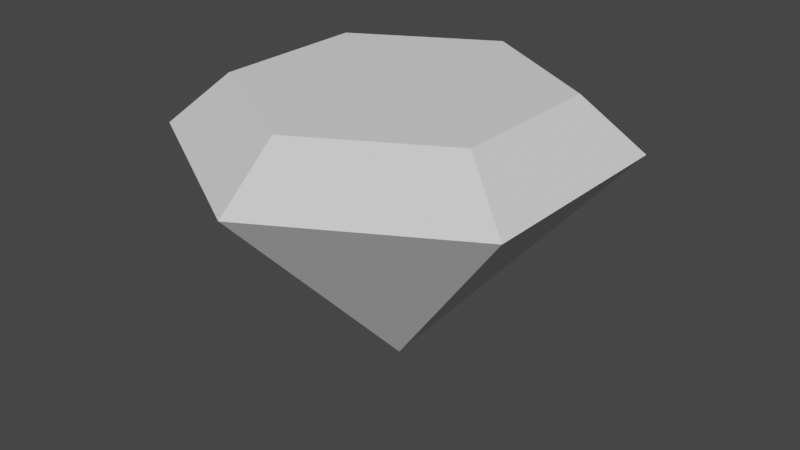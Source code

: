 # Source: Gem.blend  (saved by Blender 2.90.8; exported with 4.5.12 LTS)
import bpy
from mathutils import Matrix  # noqa: F401  (used for matrix-valued properties, if any)

bpy.ops.wm.read_factory_settings(use_empty=True)
scene = bpy.context.scene
scene.name = 'Scene'

# ---- collections
col_collection = bpy.data.collections.new('Collection'); scene.collection.children.link(col_collection)

# ---- world
world_world = bpy.data.worlds.new('World'); scene.world = world_world
world_world.use_nodes = True; world_world.node_tree.nodes.clear()
_N = world_world.node_tree.nodes; _L = world_world.node_tree.links
n0 = _N.new('ShaderNodeOutputWorld'); n0.name = 'World Output'; n0.location = (300, 300)
n1 = _N.new('ShaderNodeBackground'); n1.name = 'Background'; n1.location = (10, 300)
n1.inputs[0].default_value = (0.05088, 0.05088, 0.05088, 1.0)
_L.new(n1.outputs[0], n0.inputs[0])
n0.is_active_output = True
world_world.color = (0.05088, 0.05088, 0.05088)
world_world.use_sun_shadow = False
world_world.sun_shadow_jitter_overblur = 0.0

# ---- meshes
me_cone = bpy.data.meshes.new('Cone')
me_cone.from_pydata([(0.0, -0.002269, -0.541), (4.47e-08, -0.6049, 0.5521), (0.0, -0.8424, 0.35), (0.5259, -0.3013, 0.5511), (0.7309, -0.4204, 0.3486), (0.5259, 0.3059, 0.5489), (0.7309, 0.4235, 0.3456), (-4.47e-08, 0.6095, 0.5479), (-7.378e-08, 0.8455, 0.3441), (-0.5259, 0.3059, 0.5489), (-0.7309, 0.4235, 0.3456), (-0.5259, -0.3013, 0.5511), (-0.7309, -0.4204, 0.3486)], [], [(12, 0, 2), (6, 0, 8), (8, 0, 10), (10, 0, 12), (2, 0, 4), (4, 0, 6), (2, 4, 3, 1), (4, 6, 5, 3), (6, 8, 7, 5), (8, 10, 9, 7), (10, 12, 11, 9), (12, 2, 1, 11), (1, 3, 5, 7, 9, 11)])
_uv = me_cone.uv_layers.new(name='UVMap')
_uv.uv.foreach_set('vector', [0.07459, 0.3513, 0.25, 0.25, 0.25, 0.4525, 0.4254, 0.1487, 0.25, 0.25, 0.25, 0.04746, 0.25, 0.04746, 0.25, 0.25, 0.07459, 0.1487, 0.07459, 0.1487, 0.25, 0.25, 0.07459, 0.3513, 0.25, 0.4525, 0.25, 0.25, 0.4254, 0.3513, 0.4254, 0.3513, 0.25, 0.25, 0.4254, 0.1487, 0.25, 0.4525, 0.4254, 0.3513, 0.417, 0.3936, 0.2908, 0.4664, 0.4254, 0.3513, 0.4254, 0.1487, 0.4578, 0.1771, 0.4578, 0.3229, 0.4254, 0.1487, 0.25, 0.04746, 0.2908, 0.03357, 0.417, 0.1064, 0.25, 0.04746, 0.07459, 0.1487, 0.08297, 0.1064, 0.2092, 0.03357, 0.07459, 0.1487, 0.07459, 0.3513, 0.04215, 0.3229, 0.04215, 0.1771, 0.07459, 0.3513, 0.25, 0.4525, 0.2092, 0.4664, 0.08297, 0.3936, 0.75, 0.3957, 0.8762, 0.3229, 0.8762, 0.1771, 0.75, 0.1043, 0.6238, 0.1771, 0.6238, 0.3229])
me_cone.use_remesh_fix_poles = True
me_cone.use_remesh_preserve_attributes = False
me_cone.use_mirror_vertex_groups = False
me_cone.update()

# ---- objects
ob_gem = bpy.data.objects.new('Gem', me_cone)

# ---- transforms, parenting, visibility, modifiers, constraints
ob_gem.location = (0.0, 0.0, 0.0)
ob_gem.lineart.crease_threshold = 0.0

# ---- collection membership
col_collection.objects.link(ob_gem)

# ---- scene / render settings (as saved in the file)
scene.frame_start = 1; scene.frame_end = 250; scene.frame_set(1)
scene.render.engine = 'BLENDER_EEVEE_NEXT'
scene.cycles.use_denoising = False
scene.cycles.samples = 128
scene.cycles.sampling_pattern = 'TABULATED_SOBOL'
scene.cycles.use_adaptive_sampling = False
scene.cycles.use_light_tree = False
scene.view_settings.view_transform = 'Filmic'
bpy.context.view_layer.update()

# ---- added for rendering (the .blend has no active camera and no usable light): camera, sun
cam_auto = bpy.data.cameras.new('AutoCamera')
cam_auto.lens = 50.0
cam_auto.sensor_width = 36.0
cam_auto.clip_end = 1000.0
ob_auto_camera = bpy.data.objects.new('AutoCamera', cam_auto)
scene.collection.objects.link(ob_auto_camera)
ob_auto_camera.location = (2.30013, -2.7586, 1.84565)
ob_auto_camera.rotation_euler = (1.09748, -7.21219e-08, 0.694738)
scene.camera = ob_auto_camera
light_auto_sun = bpy.data.lights.new('AutoSun', 'SUN')
light_auto_sun.energy = 3.0
light_auto_sun.angle = 0.0523599
ob_auto_sun = bpy.data.objects.new('AutoSun', light_auto_sun)
scene.collection.objects.link(ob_auto_sun)
ob_auto_sun.rotation_euler = (0.872665, 0.174533, 0.523599)
bpy.context.view_layer.update()
